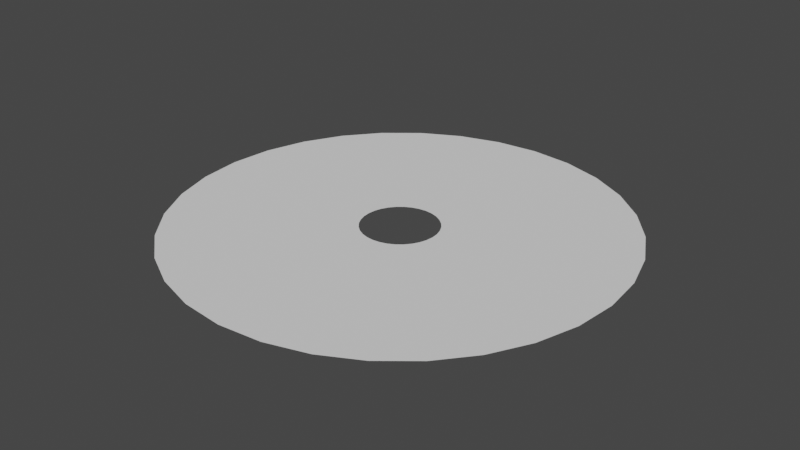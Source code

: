 # Source: Circle.blend  (saved by Blender 2.80.75; exported with 4.5.12 LTS)
import bpy
from mathutils import Matrix  # noqa: F401  (used for matrix-valued properties, if any)

bpy.ops.wm.read_factory_settings(use_empty=True)
scene = bpy.context.scene
scene.name = 'Scene'

# ---- collections
col_collection = bpy.data.collections.new('Collection'); scene.collection.children.link(col_collection)

# ---- world
world_world = bpy.data.worlds.new('World'); scene.world = world_world
world_world.use_nodes = True; world_world.node_tree.nodes.clear()
_N = world_world.node_tree.nodes; _L = world_world.node_tree.links
n0 = _N.new('ShaderNodeOutputWorld'); n0.name = 'World Output'; n0.location = (300, 300)
n1 = _N.new('ShaderNodeBackground'); n1.name = 'Background'; n1.location = (10, 300)
n1.inputs[0].default_value = (0.05088, 0.05088, 0.05088, 1.0)
_L.new(n1.outputs[0], n0.inputs[0])
n0.is_active_output = True
world_world.color = (0.05088, 0.05088, 0.05088)
world_world.use_sun_shadow = False
world_world.sun_shadow_jitter_overblur = 0.0

# ---- meshes
me_cylinder_001 = bpy.data.meshes.new('Cylinder.001')
me_cylinder_001.from_pydata([(0.0, 1.0, 0.0), (0.1951, 0.9808, 0.0), (0.3827, 0.9239, 0.0), (0.5556, 0.8315, 0.0), (0.7071, 0.7071, 0.0), (0.8315, 0.5556, 0.0), (0.9239, 0.3827, 0.0), (0.9808, 0.1951, 0.0), (1.0, 7.55e-08, 0.0), (0.9808, -0.1951, 0.0), (0.9239, -0.3827, 0.0), (0.8315, -0.5556, 0.0), (0.7071, -0.7071, 0.0), (0.5556, -0.8315, 0.0), (0.3827, -0.9239, 0.0), (0.1951, -0.9808, 0.0), (-3.258e-07, -1.0, 0.0), (-0.1951, -0.9808, 0.0), (-0.3827, -0.9239, 0.0), (-0.5556, -0.8315, 0.0), (-0.7071, -0.7071, 0.0), (-0.8315, -0.5556, 0.0), (-0.9239, -0.3827, 0.0), (-0.9808, -0.1951, 0.0), (-1.0, 9.656e-07, 0.0), (-0.9808, 0.1951, 0.0), (-0.9239, 0.3827, 0.0), (-0.8315, 0.5556, 0.0), (-0.7071, 0.7071, 0.0), (-0.5556, 0.8315, 0.0), (-0.3827, 0.9239, 0.0), (-0.1951, 0.9808, 0.0), (9.84e-08, 0.1713, 0.0), (0.03342, 0.168, 0.0), (0.06556, 0.1583, 0.0), (0.09518, 0.1424, 0.0), (0.1211, 0.1211, 0.0), (0.1424, 0.09518, 0.0), (0.1583, 0.06556, 0.0), (0.168, 0.03342, 0.0), (0.1713, 2.491e-07, 0.0), (0.168, -0.03342, 0.0), (0.1583, -0.06556, 0.0), (0.1424, -0.09518, 0.0), (0.1211, -0.1211, 0.0), (0.09518, -0.1424, 0.0), (0.06556, -0.1583, 0.0), (0.03342, -0.168, 0.0), (4.258e-08, -0.1713, 0.0), (-0.03342, -0.168, 0.0), (-0.06556, -0.1583, 0.0), (-0.09518, -0.1424, 0.0), (-0.1211, -0.1211, 0.0), (-0.1424, -0.09518, 0.0), (-0.1583, -0.06556, 0.0), (-0.168, -0.03342, 0.0), (-0.1713, 4.016e-07, 0.0), (-0.168, 0.03342, 0.0), (-0.1583, 0.06556, 0.0), (-0.1424, 0.09518, 0.0), (-0.1211, 0.1211, 0.0), (-0.09518, 0.1424, 0.0), (-0.06556, 0.1583, 0.0), (-0.03342, 0.168, 0.0), (0.1448, 0.3497, 0.0), (0.2241, 0.5411, 0.0), (0.3034, 0.7325, 0.0), (0.1547, 0.7776, 0.0), (0.1143, 0.5744, 0.0), (0.07384, 0.3712, 0.0), (0.3147, -0.2103, 0.0), (0.487, -0.3254, 0.0), (0.6592, -0.4405, 0.0), (0.7325, -0.3034, 0.0), (0.5411, -0.2241, 0.0), (0.3497, -0.1448, 0.0), (-0.2676, -0.2676, 0.0), (-0.4141, -0.4141, 0.0), (-0.5606, -0.5606, 0.0), (-0.4405, -0.6592, 0.0), (-0.3254, -0.487, 0.0), (-0.2103, -0.3147, 0.0), (-0.2103, 0.3147, 0.0), (-0.3254, 0.487, 0.0), (-0.4405, 0.6592, 0.0), (-0.5606, 0.5606, 0.0), (-0.4141, 0.4141, 0.0), (-0.2676, 0.2676, 0.0), (0.3712, 0.07384, 0.0), (0.5744, 0.1143, 0.0), (0.7776, 0.1547, 0.0), (0.7325, 0.3034, 0.0), (0.5411, 0.2241, 0.0), (0.3497, 0.1448, 0.0), (-4.953e-08, -0.3785, 0.0), (-1.416e-07, -0.5857, 0.0), (-2.337e-07, -0.7928, 0.0), (0.1547, -0.7776, 0.0), (0.1143, -0.5744, 0.0), (0.07384, -0.3712, 0.0), (-0.3712, 0.07384, 0.0), (-0.5744, 0.1143, 0.0), (-0.7776, 0.1547, 0.0), (-0.7928, 8.246e-07, 0.0), (-0.5857, 6.836e-07, 0.0), (-0.3785, 5.426e-07, 0.0), (0.2103, 0.3147, 0.0), (0.3254, 0.487, 0.0), (0.4405, 0.6592, 0.0), (0.2676, -0.2676, 0.0), (0.4141, -0.4141, 0.0), (0.5606, -0.5606, 0.0), (-0.3147, -0.2103, 0.0), (-0.487, -0.3254, 0.0), (-0.6592, -0.4405, 0.0), (-0.1448, 0.3497, 0.0), (-0.2241, 0.5411, 0.0), (-0.3034, 0.7325, 0.0), (0.3785, 2.057e-07, 0.0), (0.5857, 1.623e-07, 0.0), (0.7928, 1.189e-07, 0.0), (-0.07384, -0.3712, 0.0), (-0.1143, -0.5744, 0.0), (-0.1547, -0.7776, 0.0), (-0.3497, 0.1448, 0.0), (-0.5411, 0.2241, 0.0), (-0.7325, 0.3034, 0.0), (0.2676, 0.2676, 0.0), (0.4141, 0.4141, 0.0), (0.5606, 0.5606, 0.0), (0.2103, -0.3147, 0.0), (0.3254, -0.487, 0.0), (0.4405, -0.6592, 0.0), (-0.3497, -0.1448, 0.0), (-0.5411, -0.2241, 0.0), (-0.7325, -0.3034, 0.0), (-0.07384, 0.3712, 0.0), (-0.1143, 0.5744, 0.0), (-0.1547, 0.7776, 0.0), (0.3712, -0.07384, 0.0), (0.5744, -0.1143, 0.0), (0.7776, -0.1547, 0.0), (-0.1448, -0.3497, 0.0), (-0.2241, -0.5411, 0.0), (-0.3034, -0.7325, 0.0), (-0.3147, 0.2103, 0.0), (-0.487, 0.3254, 0.0), (-0.6592, 0.4405, 0.0), (0.3147, 0.2103, 0.0), (0.487, 0.3254, 0.0), (0.6592, 0.4405, 0.0), (0.1448, -0.3497, 0.0), (0.2241, -0.5411, 0.0), (0.3034, -0.7325, 0.0), (-0.3712, -0.07384, 0.0), (-0.5744, -0.1143, 0.0), (-0.7776, -0.1547, 0.0), (7.38e-08, 0.3785, 0.0), (4.92e-08, 0.5857, 0.0), (2.46e-08, 0.7928, 0.0)], [], [(64, 69, 33, 34), (70, 75, 42, 43), (76, 81, 51, 52), (82, 87, 60, 61), (88, 93, 38, 39), (94, 99, 47, 48), (100, 105, 56, 57), (106, 64, 34, 35), (109, 70, 43, 44), (112, 76, 52, 53), (115, 82, 61, 62), (118, 88, 39, 40), (121, 94, 48, 49), (124, 100, 57, 58), (127, 106, 35, 36), (130, 109, 44, 45), (133, 112, 53, 54), (136, 115, 62, 63), (139, 118, 40, 41), (142, 121, 49, 50), (145, 124, 58, 59), (148, 127, 36, 37), (151, 130, 45, 46), (154, 133, 54, 55), (157, 136, 63, 32), (69, 157, 32, 33), (75, 139, 41, 42), (81, 142, 50, 51), (87, 145, 59, 60), (93, 148, 37, 38), (99, 151, 46, 47), (105, 154, 55, 56), (24, 23, 156, 103), (103, 156, 155, 104), (104, 155, 154, 105), (15, 14, 153, 97), (97, 153, 152, 98), (98, 152, 151, 99), (6, 5, 150, 91), (91, 150, 149, 92), (92, 149, 148, 93), (28, 27, 147, 85), (85, 147, 146, 86), (86, 146, 145, 87), (19, 18, 144, 79), (79, 144, 143, 80), (80, 143, 142, 81), (10, 9, 141, 73), (73, 141, 140, 74), (74, 140, 139, 75), (1, 0, 159, 67), (67, 159, 158, 68), (68, 158, 157, 69), (0, 31, 138, 159), (159, 138, 137, 158), (158, 137, 136, 157), (23, 22, 135, 156), (156, 135, 134, 155), (155, 134, 133, 154), (14, 13, 132, 153), (153, 132, 131, 152), (152, 131, 130, 151), (5, 4, 129, 150), (150, 129, 128, 149), (149, 128, 127, 148), (27, 26, 126, 147), (147, 126, 125, 146), (146, 125, 124, 145), (18, 17, 123, 144), (144, 123, 122, 143), (143, 122, 121, 142), (9, 8, 120, 141), (141, 120, 119, 140), (140, 119, 118, 139), (31, 30, 117, 138), (138, 117, 116, 137), (137, 116, 115, 136), (22, 21, 114, 135), (135, 114, 113, 134), (134, 113, 112, 133), (13, 12, 111, 132), (132, 111, 110, 131), (131, 110, 109, 130), (4, 3, 108, 129), (129, 108, 107, 128), (128, 107, 106, 127), (26, 25, 102, 126), (126, 102, 101, 125), (125, 101, 100, 124), (17, 16, 96, 123), (123, 96, 95, 122), (122, 95, 94, 121), (8, 7, 90, 120), (120, 90, 89, 119), (119, 89, 88, 118), (30, 29, 84, 117), (117, 84, 83, 116), (116, 83, 82, 115), (21, 20, 78, 114), (114, 78, 77, 113), (113, 77, 76, 112), (12, 11, 72, 111), (111, 72, 71, 110), (110, 71, 70, 109), (3, 2, 66, 108), (108, 66, 65, 107), (107, 65, 64, 106), (25, 24, 103, 102), (102, 103, 104, 101), (101, 104, 105, 100), (16, 15, 97, 96), (96, 97, 98, 95), (95, 98, 99, 94), (7, 6, 91, 90), (90, 91, 92, 89), (89, 92, 93, 88), (29, 28, 85, 84), (84, 85, 86, 83), (83, 86, 87, 82), (20, 19, 79, 78), (78, 79, 80, 77), (77, 80, 81, 76), (11, 10, 73, 72), (72, 73, 74, 71), (71, 74, 75, 70), (2, 1, 67, 66), (66, 67, 68, 65), (65, 68, 69, 64)])
_uv = me_cylinder_001.uv_layers.new(name='UVMap')
_uv.uv.foreach_set('vector', [0.1387, 0.1883, 0.1387, 0.2192, 7.453e-05, 0.2193, 7.453e-05, 0.1886, 0.1387, 0.9007, 0.1387, 0.9317, 7.448e-05, 0.9317, 7.448e-05, 0.9007, 0.1387, 0.6219, 0.1387, 0.6512, 7.453e-05, 0.6495, 7.454e-05, 0.6219, 0.1387, 0.3426, 0.1387, 0.3735, 7.453e-05, 0.3729, 7.453e-05, 0.3422, 0.1387, 0.03312, 0.1387, 0.06411, 7.454e-05, 0.06411, 7.454e-05, 0.03312, 0.1387, 0.7458, 0.1387, 0.7768, 7.448e-05, 0.7768, 7.448e-05, 0.7458, 0.1387, 0.466, 0.1387, 0.4969, 7.453e-05, 0.4958, 7.453e-05, 0.4651, 0.1387, 0.1575, 0.1387, 0.1883, 7.453e-05, 0.1886, 7.453e-05, 0.1578, 0.1387, 0.8698, 0.1387, 0.9007, 7.448e-05, 0.9007, 7.448e-05, 0.8698, 0.1387, 0.5909, 0.1387, 0.6219, 7.454e-05, 0.6219, 7.454e-05, 0.5909, 0.1387, 0.3117, 0.1387, 0.3426, 7.453e-05, 0.3422, 7.453e-05, 0.3115, 0.1387, 0.002137, 0.1387, 0.03312, 7.454e-05, 0.03312, 7.46e-05, 0.002137, 0.1387, 0.7148, 0.1387, 0.7458, 7.448e-05, 0.7458, 7.448e-05, 0.7148, 0.1387, 0.4352, 0.1387, 0.466, 7.453e-05, 0.4651, 7.453e-05, 0.4344, 0.1387, 0.1266, 0.1387, 0.1575, 7.453e-05, 0.1578, 7.453e-05, 0.1271, 0.1387, 0.8388, 0.1387, 0.8698, 7.448e-05, 0.8698, 7.448e-05, 0.8388, 0.1387, 0.5599, 0.1387, 0.5909, 7.454e-05, 0.5909, 7.454e-05, 0.5599, 0.1387, 0.2809, 0.1387, 0.3117, 7.453e-05, 0.3115, 7.453e-05, 0.2807, 0.1387, 0.9627, 0.1387, 0.9937, 7.454e-05, 0.9937, 7.448e-05, 0.9627, 0.1387, 0.6838, 0.1387, 0.7148, 7.448e-05, 0.7148, 7.454e-05, 0.6838, 0.1387, 0.4043, 0.1387, 0.4352, 7.453e-05, 0.4344, 7.453e-05, 0.4037, 0.1387, 0.09574, 0.1387, 0.1266, 7.453e-05, 0.1271, 7.453e-05, 0.09638, 0.1387, 0.8078, 0.1387, 0.8388, 7.448e-05, 0.8388, 7.448e-05, 0.8078, 0.1387, 0.5277, 0.1387, 0.5599, 7.454e-05, 0.5599, 7.453e-05, 0.5266, 0.1387, 0.25, 0.1387, 0.2809, 7.453e-05, 0.2807, 7.453e-05, 0.25, 0.1387, 0.2192, 0.1387, 0.25, 7.453e-05, 0.25, 7.453e-05, 0.2193, 0.1387, 0.9317, 0.1387, 0.9627, 7.448e-05, 0.9627, 7.448e-05, 0.9317, 0.1387, 0.6512, 0.1387, 0.6838, 7.454e-05, 0.6838, 7.453e-05, 0.6495, 0.1387, 0.3735, 0.1387, 0.4043, 7.453e-05, 0.4037, 7.453e-05, 0.3729, 0.1387, 0.06411, 0.1387, 0.09574, 7.453e-05, 0.09638, 7.454e-05, 0.06411, 0.1387, 0.7768, 0.1387, 0.8078, 7.448e-05, 0.8078, 7.448e-05, 0.7768, 0.1387, 0.4969, 0.1387, 0.5277, 7.453e-05, 0.5266, 7.453e-05, 0.4958, 0.682, 0.5, 0.682, 0.5312, 0.4669, 0.5301, 0.4669, 0.499, 0.4669, 0.499, 0.4669, 0.5301, 0.2773, 0.5289, 0.2773, 0.4979, 0.2773, 0.4979, 0.2773, 0.5289, 0.1387, 0.5277, 0.1387, 0.4969, 0.682, 0.7768, 0.682, 0.8078, 0.4669, 0.8078, 0.4669, 0.7768, 0.4669, 0.7768, 0.4669, 0.8078, 0.2773, 0.8078, 0.2773, 0.7768, 0.2773, 0.7768, 0.2773, 0.8078, 0.1387, 0.8078, 0.1387, 0.7768, 0.682, 0.06411, 0.682, 0.09381, 0.4669, 0.09445, 0.4669, 0.06411, 0.4669, 0.06411, 0.4669, 0.09445, 0.2773, 0.0951, 0.2773, 0.06411, 0.2773, 0.06411, 0.2773, 0.0951, 0.1387, 0.09574, 0.1387, 0.06411, 0.682, 0.375, 0.682, 0.4063, 0.4669, 0.4056, 0.4669, 0.3745, 0.4669, 0.3745, 0.4669, 0.4056, 0.2773, 0.405, 0.2773, 0.374, 0.2773, 0.374, 0.2773, 0.405, 0.1387, 0.4043, 0.1387, 0.3735, 0.682, 0.6562, 0.682, 0.6838, 0.4669, 0.6838, 0.4669, 0.6545, 0.4669, 0.6545, 0.4669, 0.6838, 0.2773, 0.6838, 0.2773, 0.6529, 0.2773, 0.6529, 0.2773, 0.6838, 0.1387, 0.6838, 0.1387, 0.6512, 0.682, 0.9317, 0.682, 0.9627, 0.4669, 0.9627, 0.4669, 0.9317, 0.4669, 0.9317, 0.4669, 0.9627, 0.2773, 0.9627, 0.2773, 0.9317, 0.2773, 0.9317, 0.2773, 0.9627, 0.1387, 0.9627, 0.1387, 0.9317, 0.682, 0.2188, 0.682, 0.25, 0.4669, 0.25, 0.4669, 0.2189, 0.4669, 0.2189, 0.4669, 0.25, 0.2773, 0.25, 0.2773, 0.219, 0.2773, 0.219, 0.2773, 0.25, 0.1387, 0.25, 0.1387, 0.2192, 0.682, 0.25, 0.682, 0.2813, 0.4669, 0.2811, 0.4669, 0.25, 0.4669, 0.25, 0.4669, 0.2811, 0.2773, 0.281, 0.2773, 0.25, 0.2773, 0.25, 0.2773, 0.281, 0.1387, 0.2809, 0.1387, 0.25, 0.682, 0.5312, 0.682, 0.5599, 0.4669, 0.5599, 0.4669, 0.5301, 0.4669, 0.5301, 0.4669, 0.5599, 0.2773, 0.5599, 0.2773, 0.5289, 0.2773, 0.5289, 0.2773, 0.5599, 0.1387, 0.5599, 0.1387, 0.5277, 0.682, 0.8078, 0.682, 0.8388, 0.4669, 0.8388, 0.4669, 0.8078, 0.4669, 0.8078, 0.4669, 0.8388, 0.2773, 0.8388, 0.2773, 0.8078, 0.2773, 0.8078, 0.2773, 0.8388, 0.1387, 0.8388, 0.1387, 0.8078, 0.682, 0.09381, 0.682, 0.1251, 0.4669, 0.1256, 0.4669, 0.09445, 0.4669, 0.09445, 0.4669, 0.1256, 0.2773, 0.1261, 0.2773, 0.0951, 0.2773, 0.0951, 0.2773, 0.1261, 0.1387, 0.1266, 0.1387, 0.09574, 0.682, 0.4063, 0.682, 0.4375, 0.4669, 0.4367, 0.4669, 0.4056, 0.4669, 0.4056, 0.4669, 0.4367, 0.2773, 0.4359, 0.2773, 0.405, 0.2773, 0.405, 0.2773, 0.4359, 0.1387, 0.4352, 0.1387, 0.4043, 0.682, 0.6838, 0.682, 0.7148, 0.4669, 0.7148, 0.4669, 0.6838, 0.4669, 0.6838, 0.4669, 0.7148, 0.2773, 0.7148, 0.2773, 0.6838, 0.2773, 0.6838, 0.2773, 0.7148, 0.1387, 0.7148, 0.1387, 0.6838, 0.682, 0.9627, 0.682, 0.9937, 0.4669, 0.9937, 0.4669, 0.9627, 0.4669, 0.9627, 0.4669, 0.9937, 0.2773, 0.9937, 0.2773, 0.9627, 0.2773, 0.9627, 0.2773, 0.9937, 0.1387, 0.9937, 0.1387, 0.9627, 0.682, 0.2813, 0.682, 0.3125, 0.4669, 0.3123, 0.4669, 0.2811, 0.4669, 0.2811, 0.4669, 0.3123, 0.2773, 0.312, 0.2773, 0.281, 0.2773, 0.281, 0.2773, 0.312, 0.1387, 0.3117, 0.1387, 0.2809, 0.682, 0.5599, 0.682, 0.5909, 0.4669, 0.5909, 0.4669, 0.5599, 0.4669, 0.5599, 0.4669, 0.5909, 0.2773, 0.5909, 0.2773, 0.5599, 0.2773, 0.5599, 0.2773, 0.5909, 0.1387, 0.5909, 0.1387, 0.5599, 0.682, 0.8388, 0.682, 0.8698, 0.4669, 0.8698, 0.4669, 0.8388, 0.4669, 0.8388, 0.4669, 0.8698, 0.2773, 0.8698, 0.2773, 0.8388, 0.2773, 0.8388, 0.2773, 0.8698, 0.1387, 0.8698, 0.1387, 0.8388, 0.682, 0.1251, 0.682, 0.1563, 0.4669, 0.1567, 0.4669, 0.1256, 0.4669, 0.1256, 0.4669, 0.1567, 0.2773, 0.1571, 0.2773, 0.1261, 0.2773, 0.1261, 0.2773, 0.1571, 0.1387, 0.1575, 0.1387, 0.1266, 0.682, 0.4375, 0.682, 0.4688, 0.4669, 0.4678, 0.4669, 0.4367, 0.4669, 0.4367, 0.4669, 0.4678, 0.2773, 0.4669, 0.2773, 0.4359, 0.2773, 0.4359, 0.2773, 0.4669, 0.1387, 0.466, 0.1387, 0.4352, 0.682, 0.7148, 0.682, 0.7458, 0.4669, 0.7458, 0.4669, 0.7148, 0.4669, 0.7148, 0.4669, 0.7458, 0.2773, 0.7458, 0.2773, 0.7148, 0.2773, 0.7148, 0.2773, 0.7458, 0.1387, 0.7458, 0.1387, 0.7148, 0.682, 0.002137, 0.682, 0.03312, 0.4669, 0.03312, 0.4669, 0.002137, 0.4669, 0.002137, 0.4669, 0.03312, 0.2773, 0.03312, 0.2773, 0.002137, 0.2773, 0.002137, 0.2773, 0.03312, 0.1387, 0.03312, 0.1387, 0.002137, 0.682, 0.3125, 0.682, 0.3438, 0.4669, 0.3434, 0.4669, 0.3123, 0.4669, 0.3123, 0.4669, 0.3434, 0.2773, 0.343, 0.2773, 0.312, 0.2773, 0.312, 0.2773, 0.343, 0.1387, 0.3426, 0.1387, 0.3117, 0.682, 0.5909, 0.682, 0.6219, 0.4669, 0.6219, 0.4669, 0.5909, 0.4669, 0.5909, 0.4669, 0.6219, 0.2773, 0.6219, 0.2773, 0.5909, 0.2773, 0.5909, 0.2773, 0.6219, 0.1387, 0.6219, 0.1387, 0.5909, 0.682, 0.8698, 0.682, 0.9007, 0.4669, 0.9007, 0.4669, 0.8698, 0.4669, 0.8698, 0.4669, 0.9007, 0.2773, 0.9007, 0.2773, 0.8698, 0.2773, 0.8698, 0.2773, 0.9007, 0.1387, 0.9007, 0.1387, 0.8698, 0.682, 0.1563, 0.682, 0.1875, 0.4669, 0.1878, 0.4669, 0.1567, 0.4669, 0.1567, 0.4669, 0.1878, 0.2773, 0.1881, 0.2773, 0.1571, 0.2773, 0.1571, 0.2773, 0.1881, 0.1387, 0.1883, 0.1387, 0.1575, 0.682, 0.4688, 0.682, 0.5, 0.4669, 0.499, 0.4669, 0.4678, 0.4669, 0.4678, 0.4669, 0.499, 0.2773, 0.4979, 0.2773, 0.4669, 0.2773, 0.4669, 0.2773, 0.4979, 0.1387, 0.4969, 0.1387, 0.466, 0.682, 0.7458, 0.682, 0.7768, 0.4669, 0.7768, 0.4669, 0.7458, 0.4669, 0.7458, 0.4669, 0.7768, 0.2773, 0.7768, 0.2773, 0.7458, 0.2773, 0.7458, 0.2773, 0.7768, 0.1387, 0.7768, 0.1387, 0.7458, 0.682, 0.03312, 0.682, 0.06411, 0.4669, 0.06411, 0.4669, 0.03312, 0.4669, 0.03312, 0.4669, 0.06411, 0.2773, 0.06411, 0.2773, 0.03312, 0.2773, 0.03312, 0.2773, 0.06411, 0.1387, 0.06411, 0.1387, 0.03312, 0.682, 0.3438, 0.682, 0.375, 0.4669, 0.3745, 0.4669, 0.3434, 0.4669, 0.3434, 0.4669, 0.3745, 0.2773, 0.374, 0.2773, 0.343, 0.2773, 0.343, 0.2773, 0.374, 0.1387, 0.3735, 0.1387, 0.3426, 0.682, 0.6219, 0.682, 0.6562, 0.4669, 0.6545, 0.4669, 0.6219, 0.4669, 0.6219, 0.4669, 0.6545, 0.2773, 0.6529, 0.2773, 0.6219, 0.2773, 0.6219, 0.2773, 0.6529, 0.1387, 0.6512, 0.1387, 0.6219, 0.682, 0.9007, 0.682, 0.9317, 0.4669, 0.9317, 0.4669, 0.9007, 0.4669, 0.9007, 0.4669, 0.9317, 0.2773, 0.9317, 0.2773, 0.9007, 0.2773, 0.9007, 0.2773, 0.9317, 0.1387, 0.9317, 0.1387, 0.9007, 0.682, 0.1875, 0.682, 0.2188, 0.4669, 0.2189, 0.4669, 0.1878, 0.4669, 0.1878, 0.4669, 0.2189, 0.2773, 0.219, 0.2773, 0.1881, 0.2773, 0.1881, 0.2773, 0.219, 0.1387, 0.2192, 0.1387, 0.1883])
me_cylinder_001.use_remesh_preserve_volume = False
me_cylinder_001.use_remesh_preserve_attributes = False
me_cylinder_001.use_mirror_vertex_groups = False
me_cylinder_001.update()

# ---- objects
ob_cylinder = bpy.data.objects.new('Cylinder', me_cylinder_001)

# ---- transforms, parenting, visibility, modifiers, constraints
ob_cylinder.location = (0.0, 0.0, 0.0)
ob_cylinder.lineart.crease_threshold = 0.0

# ---- collection membership
col_collection.objects.link(ob_cylinder)

# ---- scene / render settings (as saved in the file)
scene.frame_start = 1; scene.frame_end = 250; scene.frame_set(1)
scene.render.engine = 'BLENDER_EEVEE_NEXT'
scene.cycles.use_denoising = False
scene.cycles.samples = 128
scene.cycles.sampling_pattern = 'TABULATED_SOBOL'
scene.cycles.use_adaptive_sampling = False
scene.cycles.use_light_tree = False
scene.view_settings.view_transform = 'Filmic'
bpy.context.view_layer.update()

# ---- added for rendering (the .blend has no active camera and no usable light): camera, sun
cam_auto = bpy.data.cameras.new('AutoCamera')
cam_auto.lens = 50.0
cam_auto.sensor_width = 36.0
cam_auto.clip_end = 1000.0
ob_auto_camera = bpy.data.objects.new('AutoCamera', cam_auto)
scene.collection.objects.link(ob_auto_camera)
ob_auto_camera.location = (2.61693, -3.14032, 2.09354)
ob_auto_camera.rotation_euler = (1.09748, -7.21219e-08, 0.694738)
scene.camera = ob_auto_camera
light_auto_sun = bpy.data.lights.new('AutoSun', 'SUN')
light_auto_sun.energy = 3.0
light_auto_sun.angle = 0.0523599
ob_auto_sun = bpy.data.objects.new('AutoSun', light_auto_sun)
scene.collection.objects.link(ob_auto_sun)
ob_auto_sun.rotation_euler = (0.872665, 0.174533, 0.523599)
bpy.context.view_layer.update()
